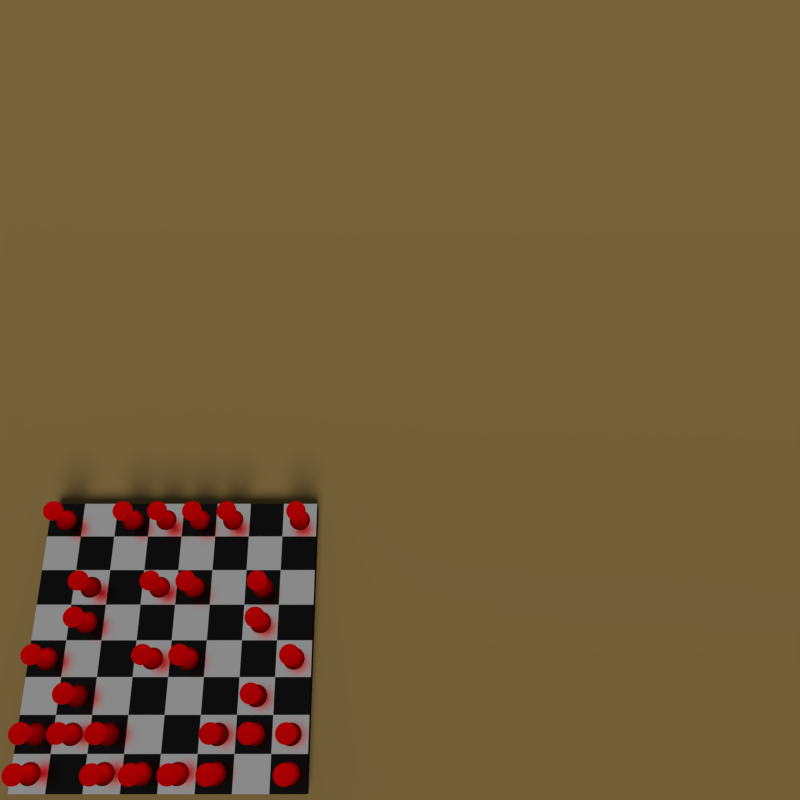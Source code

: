 # Source: chessboard_single.blend  (saved by Blender 2.78.0; exported with 4.5.12 LTS)
import bpy
from mathutils import Matrix  # noqa: F401  (used for matrix-valued properties, if any)

bpy.ops.wm.read_factory_settings(use_empty=True)
scene = bpy.context.scene
scene.name = 'Scene'

# ---- collections
col_collection_1 = bpy.data.collections.new('Collection 1'); scene.collection.children.link(col_collection_1)

# ---- materials (node trees are filled in below, after node groups)
mat_pawn = bpy.data.materials.new('pawn')
mat_pawn.alpha_threshold = 0.0
mat_pawn.diffuse_color = (0.2957, 0.0, 0.01831, 1.0)
mat_pawn.roughness = 0.5
mat_pawn.line_color = (0.0, 0.0, 0.0, 1.0)
mat_desk = bpy.data.materials.new('desk')
mat_desk.alpha_threshold = 0.0
mat_desk.diffuse_color = (0.196, 0.13, 0.03134, 1.0)
mat_desk.roughness = 0.5
mat_desk.line_color = (0.0, 0.0, 0.0, 1.0)
mat_black = bpy.data.materials.new('black')
mat_black.alpha_threshold = 0.0
mat_black.diffuse_color = (0.0, 0.0, 0.0, 1.0)
mat_black.roughness = 0.5
mat_black.line_color = (0.0, 0.0, 0.0, 1.0)
mat_white = bpy.data.materials.new('white')
mat_white.alpha_threshold = 0.0
mat_white.diffuse_color = (1.0, 1.0, 1.0, 1.0)
mat_white.roughness = 0.5
mat_white.line_color = (0.0, 0.0, 0.0, 1.0)

# ---- material node trees
mat_pawn.use_nodes = True; mat_pawn.node_tree.nodes.clear()
_N = mat_pawn.node_tree.nodes; _L = mat_pawn.node_tree.links
n0 = _N.new('ShaderNodeOutputMaterial'); n0.name = 'Material Output'; n0.location = (300, 300)
n1 = _N.new('ShaderNodeBsdfTranslucent'); n1.name = 'Translucent BSDF'; n1.location = (110, 300)
n1.inputs[0].default_value = (0.814, 0.0, 0.0422, 1.0)
_L.new(n1.outputs[0], n0.inputs[0])
n0.is_active_output = True
mat_desk.use_nodes = True; mat_desk.node_tree.nodes.clear()
_N = mat_desk.node_tree.nodes; _L = mat_desk.node_tree.links
n0 = _N.new('ShaderNodeOutputMaterial'); n0.name = 'Material Output'; n0.location = (300, 300)
n1 = _N.new('ShaderNodeMixShader'); n1.name = 'Mix Shader'; n1.location = (110, 300)
n2 = _N.new('ShaderNodeBsdfDiffuse'); n2.name = 'Diffuse BSDF'; n2.location = (-90, 300)
n2.inputs[0].default_value = (0.06681, 0.04045, 0.0202, 1.0)
n3 = _N.new('ShaderNodeBsdfDiffuse'); n3.name = 'Diffuse BSDF.001'; n3.location = (-90, 300)
n3.inputs[0].default_value = (0.1789, 0.1258, 0.03767, 1.0)
n3.inputs[1].default_value = 0.2
_L.new(n1.outputs[0], n0.inputs[0])
_L.new(n2.outputs[0], n1.inputs[1])
_L.new(n3.outputs[0], n1.inputs[2])
n0.is_active_output = True
mat_black.use_nodes = True; mat_black.node_tree.nodes.clear()
_N = mat_black.node_tree.nodes; _L = mat_black.node_tree.links
n0 = _N.new('ShaderNodeOutputMaterial'); n0.name = 'Material Output'; n0.location = (300, 300)
n1 = _N.new('ShaderNodeBsdfAnisotropic'); n1.name = 'Glossy BSDF'; n1.location = (100, 300)
n1.distribution = 'BECKMANN'
n1.inputs[0].default_value = (0.016, 0.016, 0.016, 1.0)
n1.inputs[1].default_value = 0.266
_L.new(n1.outputs[0], n0.inputs[0])
n0.is_active_output = True
mat_white.use_nodes = True; mat_white.node_tree.nodes.clear()
_N = mat_white.node_tree.nodes; _L = mat_white.node_tree.links
n0 = _N.new('ShaderNodeOutputMaterial'); n0.name = 'Material Output'; n0.location = (300, 300)
n1 = _N.new('ShaderNodeBsdfAnisotropic'); n1.name = 'Glossy BSDF'; n1.location = (100, 300)
n1.distribution = 'BECKMANN'
n1.inputs[0].default_value = (1.0, 1.0, 1.0, 1.0)
n1.inputs[1].default_value = 0.266
_L.new(n1.outputs[0], n0.inputs[0])
n0.is_active_output = True

# ---- world
world_world = bpy.data.worlds.new('World'); scene.world = world_world
world_world.color = (0.05088, 0.05088, 0.05088)
world_world.use_sun_shadow = False
world_world.sun_shadow_jitter_overblur = 0.0
world_world.cycles.sampling_method = 'NONE'
world_world.cycles.sample_map_resolution = 256

# ---- cameras
cam_camera = bpy.data.cameras.new('Camera')
cam_camera.clip_end = 100.0
cam_camera.lens = 35.0
cam_camera.sensor_width = 32.0
cam_camera.sensor_height = 18.0
cam_camera.ortho_scale = 7.314
cam_camera.dof.focus_distance = 0.0

# ---- lights
light_lamp = bpy.data.lights.new('Lamp', 'SUN')
light_lamp.transmission_factor = 0.0
light_lamp.cutoff_distance = 30.0
light_lamp.angle = 0.4956
light_lamp.energy = 1.0
light_lamp.shadow_buffer_clip_start = 1.001
light_lamp.shadow_soft_size = 0.253
light_lamp.shadow_cascade_max_distance = 1000.0
light_lamp.cycles.max_bounces = 977
light_lamp.cycles.use_multiple_importance_sampling = False

# ---- meshes
me_plane_011 = bpy.data.meshes.new('Plane.011')
me_plane_011.from_pydata([(-0.485, 2.21, 0.28), (-0.5419, 2.211, 0.1446), (-0.4582, 2.309, 0.2646), (-0.3962, 2.211, 0.397), (-0.4885, 2.119, 0.282), (-0.5463, 2.119, 0.1456), (-0.5106, 2.31, 0.1369), (-0.3739, 2.31, 0.3737), (-0.3992, 2.119, 0.4003), (2.062e-07, 2.21, 0.56), (-0.1457, 2.211, 0.5416), (1.378e-07, 2.309, 0.5291), (0.1457, 2.211, 0.5416), (2.757e-07, 2.119, 0.5641), (-0.1471, 2.119, 0.5459), (-0.1367, 2.31, 0.5106), (0.1367, 2.31, 0.5106), (0.1471, 2.119, 0.5459), (0.485, 2.21, 0.28), (0.3962, 2.211, 0.397), (0.4582, 2.309, 0.2646), (0.5419, 2.211, 0.1446), (0.4885, 2.119, 0.282), (0.3992, 2.119, 0.4003), (0.3739, 2.31, 0.3737), (0.5106, 2.31, 0.1369), (0.5463, 2.119, 0.1456), (0.485, 2.21, -0.28), (0.5419, 2.211, -0.1446), (0.4582, 2.309, -0.2646), (0.3962, 2.211, -0.397), (0.4885, 2.119, -0.282), (0.5463, 2.119, -0.1456), (0.5106, 2.31, -0.1369), (0.3739, 2.31, -0.3737), (0.3992, 2.119, -0.4003), (-2.056e-07, 2.21, -0.56), (0.1457, 2.211, -0.5416), (-1.267e-07, 2.309, -0.5291), (-0.1457, 2.211, -0.5416), (-2.757e-07, 2.119, -0.5641), (0.1471, 2.119, -0.5459), (0.1367, 2.31, -0.5106), (-0.1367, 2.31, -0.5106), (-0.1471, 2.119, -0.5459), (-0.485, 2.21, -0.28), (-0.5419, 2.211, -0.1446), (-0.4885, 2.119, -0.282), (-0.3962, 2.211, -0.397), (-0.4582, 2.309, -0.2646), (-0.5106, 2.31, -0.1369), (-0.5463, 2.119, -0.1456), (-0.3992, 2.119, -0.4003), (-0.3739, 2.31, -0.3737), (-0.2985, 2.567, 0.1724), (-0.2987, 2.596, 0.09903), (-0.2351, 2.596, 0.2092), (-0.3542, 2.505, 0.2045), (-0.3868, 2.511, 0.1074), (-0.1924, 2.656, 0.1111), (-0.2864, 2.511, 0.2813), (2.559e-08, 2.567, 0.3447), (-0.06359, 2.596, 0.3082), (0.06359, 2.596, 0.3082), (4.284e-08, 2.505, 0.409), (-0.1004, 2.511, 0.3887), (7.451e-09, 2.656, 0.2221), (0.1004, 2.511, 0.3887), (0.2985, 2.567, 0.1724), (0.2351, 2.596, 0.2092), (0.2987, 2.596, 0.09903), (0.3542, 2.505, 0.2045), (0.2864, 2.511, 0.2813), (0.1924, 2.656, 0.1111), (0.3868, 2.511, 0.1074), (0.2985, 2.567, -0.1724), (0.2987, 2.596, -0.09903), (0.2351, 2.596, -0.2092), (0.3542, 2.505, -0.2045), (0.3868, 2.511, -0.1074), (0.1924, 2.656, -0.1111), (0.2864, 2.511, -0.2813), (-1.076e-08, 2.567, -0.3447), (0.06359, 2.596, -0.3082), (-0.06359, 2.596, -0.3082), (-2.421e-08, 2.505, -0.409), (0.1004, 2.511, -0.3887), (0.0, 2.656, -0.2221), (-0.1004, 2.511, -0.3887), (-0.2985, 2.567, -0.1724), (-0.2351, 2.596, -0.2092), (-0.2987, 2.596, -0.09903), (-0.3542, 2.505, -0.2045), (-0.2864, 2.511, -0.2813), (-0.1924, 2.656, -0.1111), (-0.3868, 2.511, -0.1074), (-0.3354, 1.915, 0.1936), (-0.3751, 1.915, 0.09994), (-0.2673, 1.81, 0.1543), (-0.2741, 1.915, 0.2748), (-0.407, 1.982, 0.235), (-0.4552, 1.982, 0.1213), (-0.2989, 1.81, 0.07966), (-0.2185, 1.81, 0.2191), (-0.3326, 1.982, 0.3336), (3.226e-07, 1.915, 0.3873), (-0.101, 1.915, 0.3748), (2.85e-07, 1.81, 0.3087), (0.101, 1.915, 0.3748), (3.371e-07, 1.982, 0.47), (-0.1225, 1.982, 0.4548), (-0.08048, 1.81, 0.2987), (0.08048, 1.81, 0.2987), (0.1225, 1.982, 0.4548), (0.3354, 1.915, 0.1936), (0.2741, 1.915, 0.2748), (0.2673, 1.81, 0.1543), (0.3751, 1.915, 0.09994), (0.407, 1.982, 0.235), (0.3326, 1.982, 0.3336), (0.2185, 1.81, 0.2191), (0.2989, 1.81, 0.07966), (0.4552, 1.982, 0.1213), (0.3354, 1.915, -0.1936), (0.3751, 1.915, -0.09994), (0.2673, 1.81, -0.1543), (0.2741, 1.915, -0.2748), (0.407, 1.982, -0.235), (0.4552, 1.982, -0.1213), (0.2989, 1.81, -0.07966), (0.2185, 1.81, -0.2191), (0.3326, 1.982, -0.3336), (-3.211e-07, 1.915, -0.3873), (0.101, 1.915, -0.3748), (-2.831e-07, 1.81, -0.3087), (-0.101, 1.915, -0.3748), (-3.39e-07, 1.982, -0.47), (0.1225, 1.982, -0.4548), (0.08048, 1.81, -0.2987), (-0.08048, 1.81, -0.2987), (-0.1225, 1.982, -0.4548), (-0.3354, 1.915, -0.1936), (-0.3751, 1.915, -0.09994), (-0.407, 1.982, -0.235), (-0.2741, 1.915, -0.2748), (-0.2673, 1.81, -0.1543), (-0.2989, 1.81, -0.07966), (-0.4552, 1.982, -0.1213), (-0.3326, 1.982, -0.3336), (-0.2185, 1.81, -0.2191), (-0.2375, 1.057, 0.1371), (-0.2656, 1.057, 0.07077), (-0.2801, 0.7368, 0.1617), (-0.1941, 1.057, 0.1946), (-0.2144, 1.372, 0.1238), (-0.2397, 1.372, 0.06389), (-0.3132, 0.7368, 0.08347), (-0.2289, 0.7368, 0.2295), (-0.1752, 1.372, 0.1757), (1.188e-07, 1.057, 0.2742), (-0.07151, 1.057, 0.2654), (6.519e-08, 0.7368, 0.3234), (0.07151, 1.057, 0.2654), (1.751e-07, 1.372, 0.2476), (-0.06455, 1.372, 0.2396), (-0.08433, 0.7368, 0.313), (0.08433, 0.7368, 0.313), (0.06455, 1.372, 0.2396), (0.2375, 1.057, 0.1371), (0.1941, 1.057, 0.1946), (0.2801, 0.7368, 0.1617), (0.2656, 1.057, 0.07077), (0.2144, 1.372, 0.1238), (0.1752, 1.372, 0.1757), (0.2289, 0.7368, 0.2295), (0.3132, 0.7368, 0.08347), (0.2397, 1.372, 0.06389), (0.2375, 1.057, -0.1371), (0.2656, 1.057, -0.07077), (0.2801, 0.7368, -0.1617), (0.1941, 1.057, -0.1946), (0.2144, 1.372, -0.1238), (0.2397, 1.372, -0.06389), (0.3132, 0.7368, -0.08347), (0.2289, 0.7368, -0.2295), (0.1752, 1.372, -0.1757), (-1.043e-07, 1.057, -0.2742), (0.07151, 1.057, -0.2654), (-4.47e-08, 0.7368, -0.3234), (-0.07151, 1.057, -0.2654), (-1.676e-07, 1.372, -0.2476), (0.06455, 1.372, -0.2396), (0.08433, 0.7368, -0.313), (-0.08433, 0.7368, -0.313), (-0.06455, 1.372, -0.2396), (-0.2375, 1.057, -0.1371), (-0.1941, 1.057, -0.1946), (-0.2801, 0.7368, -0.1617), (-0.2656, 1.057, -0.07077), (-0.2144, 1.372, -0.1238), (-0.1752, 1.372, -0.1757), (-0.2289, 0.7368, -0.2295), (-0.3132, 0.7368, -0.08347), (-0.2397, 1.372, -0.06388), (-0.4335, 0.1408, 0.2503), (-0.4848, 0.1408, 0.1292), (-0.4835, 0.05782, 0.2792), (-0.3543, 0.1408, 0.3552), (-0.3831, 0.2671, 0.2212), (-0.4284, 0.2671, 0.1142), (-0.5407, 0.05782, 0.1441), (-0.3951, 0.05782, 0.3962), (-0.3131, 0.2671, 0.3139), (-3.006e-08, 0.1408, 0.5006), (-0.1305, 0.1408, 0.4844), (-4.47e-08, 0.05782, 0.5583), (0.1305, 0.1408, 0.4844), (-1.118e-08, 0.2671, 0.4423), (-0.1153, 0.2671, 0.4281), (-0.1456, 0.05782, 0.5403), (0.1456, 0.05782, 0.5403), (0.1153, 0.2671, 0.4281), (0.4335, 0.1408, 0.2503), (0.3543, 0.1408, 0.3552), (0.4835, 0.05782, 0.2792), (0.4848, 0.1408, 0.1292), (0.3831, 0.2671, 0.2212), (0.3131, 0.2671, 0.3139), (0.3951, 0.05782, 0.3962), (0.5407, 0.05782, 0.1441), (0.4284, 0.2671, 0.1142), (0.4335, 0.1408, -0.2503), (0.4848, 0.1408, -0.1292), (0.4835, 0.05782, -0.2792), (0.3543, 0.1408, -0.3552), (0.3831, 0.2671, -0.2212), (0.4284, 0.2671, -0.1142), (0.5407, 0.05782, -0.1441), (0.3951, 0.05782, -0.3962), (0.3131, 0.2671, -0.3139), (6.706e-08, 0.1408, -0.5006), (0.1305, 0.1408, -0.4844), (7.823e-08, 0.05782, -0.5583), (-0.1305, 0.1408, -0.4844), (4.47e-08, 0.2671, -0.4423), (0.1153, 0.2671, -0.4281), (0.1456, 0.05782, -0.5403), (-0.1456, 0.05782, -0.5403), (-0.1153, 0.2671, -0.4281), (-0.4335, 0.1408, -0.2503), (-0.3543, 0.1408, -0.3552), (-0.4835, 0.05782, -0.2792), (-0.4848, 0.1408, -0.1292), (-0.3831, 0.2671, -0.2212), (-0.3131, 0.2671, -0.3139), (-0.3951, 0.05782, -0.3962), (-0.5407, 0.05782, -0.1441), (-0.4284, 0.2671, -0.1142), (-0.5673, 2.119, 3.912e-07), (-0.5623, 2.211, 3.129e-07), (-0.5287, 2.312, 2.347e-07), (-0.3943, 2.518, 1.378e-07), (-0.2958, 2.608, 1.197e-07), (-0.1731, 2.68, 1.136e-07), (-0.4727, 1.982, 4.545e-07), (-0.3895, 1.915, 4.363e-07), (-0.3104, 1.81, 3.949e-07), (-0.249, 1.372, 2.831e-07), (-0.2758, 1.057, 2.193e-07), (-0.3253, 0.7368, 1.583e-07), (-0.4449, 0.2671, 7.451e-08), (-0.5034, 0.1408, 5.122e-08), (-0.5615, 0.05782, 3.353e-08), (-0.519, 2.041, 0.1383), (-0.4641, 2.041, 0.268), (-0.3793, 2.041, 0.3803), (-0.4573, 2.413, 0.124), (-0.4131, 2.409, 0.2385), (-0.336, 2.413, 0.334), (-0.2471, 1.638, 0.06584), (-0.2209, 1.638, 0.1276), (-0.1806, 1.638, 0.1811), (-0.3713, 0.4586, 0.09894), (-0.332, 0.4586, 0.1917), (-0.2713, 0.4586, 0.2721), (-0.5964, -0.00341, 0.1589), (-0.5333, -0.00341, 0.3079), (-0.4358, -0.00341, 0.437), (-0.1397, 2.041, 0.5186), (3.227e-07, 2.041, 0.5359), (0.1397, 2.041, 0.5186), (-0.1213, 2.413, 0.458), (8.149e-08, 2.409, 0.477), (0.1213, 2.413, 0.458), (-0.06652, 1.638, 0.2469), (2.346e-07, 1.638, 0.2551), (0.06652, 1.638, 0.2469), (-0.09996, 0.4586, 0.371), (1.921e-08, 0.4586, 0.3834), (0.09996, 0.4586, 0.371), (-0.1606, -0.00341, 0.5959), (-5.588e-08, -0.00341, 0.6158), (0.1606, -0.00341, 0.5959), (0.3793, 2.041, 0.3803), (0.4641, 2.041, 0.268), (0.519, 2.041, 0.1383), (0.336, 2.413, 0.334), (0.4131, 2.409, 0.2385), (0.4573, 2.413, 0.124), (0.1806, 1.638, 0.1811), (0.2209, 1.638, 0.1276), (0.2471, 1.638, 0.06584), (0.2713, 0.4586, 0.2721), (0.332, 0.4586, 0.1917), (0.3713, 0.4586, 0.09894), (0.4358, -0.00341, 0.437), (0.5333, -0.00341, 0.3079), (0.5964, -0.00341, 0.1589), (0.519, 2.041, -0.1383), (0.4641, 2.041, -0.268), (0.3793, 2.041, -0.3803), (0.4573, 2.413, -0.124), (0.4131, 2.409, -0.2385), (0.336, 2.413, -0.334), (0.2471, 1.638, -0.06584), (0.2209, 1.638, -0.1276), (0.1806, 1.638, -0.1811), (0.3713, 0.4586, -0.09894), (0.332, 0.4586, -0.1917), (0.2713, 0.4586, -0.2721), (0.5964, -0.00341, -0.1589), (0.5333, -0.00341, -0.3079), (0.4358, -0.00341, -0.437), (0.1397, 2.041, -0.5186), (-3.25e-07, 2.041, -0.5359), (-0.1397, 2.041, -0.5186), (0.1213, 2.413, -0.458), (-6.333e-08, 2.409, -0.477), (-0.1213, 2.413, -0.458), (0.06652, 1.638, -0.2469), (-2.286e-07, 1.638, -0.2551), (-0.06652, 1.638, -0.2469), (0.09996, 0.4586, -0.371), (6.519e-09, 0.4586, -0.3834), (-0.09996, 0.4586, -0.371), (0.1606, -0.00341, -0.5959), (8.196e-08, -0.00341, -0.6158), (-0.1606, -0.00341, -0.5959), (-0.519, 2.041, -0.1383), (-0.4641, 2.041, -0.268), (-0.3793, 2.041, -0.3803), (-0.4573, 2.413, -0.124), (-0.4131, 2.409, -0.2385), (-0.336, 2.413, -0.334), (-0.2471, 1.638, -0.06584), (-0.2209, 1.638, -0.1276), (-0.1806, 1.638, -0.181), (-0.3713, 0.4586, -0.09894), (-0.332, 0.4586, -0.1917), (-0.2713, 0.4586, -0.2721), (-0.5964, -0.00341, -0.1589), (-0.5333, -0.00341, -0.3079), (-0.4358, -0.00341, -0.437), (-0.2837, 2.119, 0.4913), (-0.2812, 2.211, 0.487), (-0.2644, 2.312, 0.4579), (0.2837, 2.119, 0.4913), (0.2812, 2.211, 0.487), (0.2644, 2.312, 0.4579), (0.5673, 2.119, -1.937e-07), (0.5623, 2.211, -1.276e-07), (0.5287, 2.312, -5.588e-08), (0.2837, 2.119, -0.4913), (0.2812, 2.211, -0.487), (0.2644, 2.312, -0.4579), (-0.2837, 2.119, -0.4913), (-0.2812, 2.211, -0.487), (-0.2644, 2.312, -0.4579), (-0.2363, 1.982, 0.4094), (-0.1947, 1.915, 0.3373), (-0.1552, 1.81, 0.2688), (0.2363, 1.982, 0.4094), (0.1947, 1.915, 0.3373), (0.1552, 1.81, 0.2688), (0.4727, 1.982, -2.44e-07), (0.3895, 1.915, -2.244e-07), (0.3104, 1.81, -1.844e-07), (0.2363, 1.982, -0.4094), (0.1947, 1.915, -0.3373), (0.1552, 1.81, -0.2688), (-0.2363, 1.982, -0.4094), (-0.1947, 1.915, -0.3373), (-0.1552, 1.81, -0.2688), (-0.1245, 1.372, 0.2156), (-0.1379, 1.057, 0.2389), (-0.1626, 0.7368, 0.2817), (0.1245, 1.372, 0.2156), (0.1379, 1.057, 0.2389), (0.1626, 0.7368, 0.2817), (0.249, 1.372, -7.264e-08), (0.2758, 1.057, -1.397e-08), (0.3253, 0.7368, 3.912e-08), (0.1245, 1.372, -0.2156), (0.1379, 1.057, -0.2389), (0.1626, 0.7368, -0.2817), (-0.1245, 1.372, -0.2156), (-0.1379, 1.057, -0.2389), (-0.1626, 0.7368, -0.2817), (-0.2224, 0.2671, 0.3853), (-0.2517, 0.1408, 0.436), (-0.2807, 0.05782, 0.4863), (0.2224, 0.2671, 0.3853), (0.2517, 0.1408, 0.436), (0.2807, 0.05782, 0.4863), (0.4449, 0.2671, 1.136e-07), (0.5034, 0.1408, 1.295e-07), (0.5615, 0.05782, 1.416e-07), (0.2224, 0.2671, -0.3853), (0.2517, 0.1408, -0.436), (0.2807, 0.05782, -0.4863), (-0.2224, 0.2671, -0.3853), (-0.2517, 0.1408, -0.436), (-0.2807, 0.05782, -0.4863), (-0.08657, 2.68, -0.1499), (-0.1479, 2.608, -0.2561), (-0.1972, 2.518, -0.3415), (0.08657, 2.68, -0.1499), (0.1479, 2.608, -0.2561), (0.1972, 2.518, -0.3415), (0.1731, 2.68, 9.127e-08), (0.2958, 2.608, 7.87e-08), (0.3943, 2.518, 5.402e-08), (0.08657, 2.68, 0.1499), (0.1479, 2.608, 0.2561), (0.1972, 2.518, 0.3415), (-0.08657, 2.68, 0.1499), (-0.1479, 2.608, 0.2561), (-0.1972, 2.518, 0.3415), (-0.539, 2.041, 4.433e-07), (-0.4712, 2.416, 1.731e-07), (2.001e-09, 2.734, 1.039e-07), (-0.2566, 1.638, 3.425e-07), (-0.3856, 0.4586, 1.091e-07), (-0.6193, -0.00341, 2.361e-08), (-0.2695, 2.041, 0.4668), (-0.2356, 2.416, 0.4081), (-0.1283, 1.638, 0.2222), (-0.1928, 0.4586, 0.3339), (-0.3097, -0.00341, 0.5363), (0.2695, 2.041, 0.4668), (0.2356, 2.416, 0.4081), (0.1283, 1.638, 0.2222), (0.1928, 0.4586, 0.3339), (0.3097, -0.00341, 0.5363), (0.539, 2.041, -2.368e-07), (0.4712, 2.416, 1.163e-08), (0.2566, 1.638, -1.313e-07), (0.3856, 0.4586, 8.39e-08), (0.6193, -0.00341, 1.544e-07), (0.2695, 2.041, -0.4668), (0.2356, 2.416, -0.4081), (0.1283, 1.638, -0.2222), (0.1928, 0.4586, -0.3339), (0.3097, -0.00341, -0.5363), (-0.2695, 2.041, -0.4668), (-0.2356, 2.416, -0.4081), (-0.1283, 1.638, -0.2222), (-0.1928, 0.4586, -0.3339), (-0.3097, -0.00341, -0.5363)], [], [(0, 4, 5, 1), (1, 5, 258, 259), (4, 274, 273, 5), (5, 273, 438, 258), (0, 1, 6, 2), (2, 6, 276, 277), (1, 259, 260, 6), (6, 260, 439, 276), (0, 2, 7, 3), (3, 7, 365, 364), (2, 277, 278, 7), (7, 278, 445, 365), (0, 3, 8, 4), (4, 8, 275, 274), (3, 364, 363, 8), (8, 363, 444, 275), (9, 13, 14, 10), (10, 14, 363, 364), (13, 289, 288, 14), (14, 288, 444, 363), (9, 10, 15, 11), (11, 15, 291, 292), (10, 364, 365, 15), (15, 365, 445, 291), (9, 11, 16, 12), (12, 16, 368, 367), (11, 292, 293, 16), (16, 293, 450, 368), (9, 12, 17, 13), (13, 17, 290, 289), (12, 367, 366, 17), (17, 366, 449, 290), (18, 22, 23, 19), (19, 23, 366, 367), (22, 304, 303, 23), (23, 303, 449, 366), (18, 19, 24, 20), (20, 24, 306, 307), (19, 367, 368, 24), (24, 368, 450, 306), (18, 20, 25, 21), (21, 25, 371, 370), (20, 307, 308, 25), (25, 308, 455, 371), (18, 21, 26, 22), (22, 26, 305, 304), (21, 370, 369, 26), (26, 369, 454, 305), (27, 31, 32, 28), (28, 32, 369, 370), (31, 319, 318, 32), (32, 318, 454, 369), (27, 28, 33, 29), (29, 33, 321, 322), (28, 370, 371, 33), (33, 371, 455, 321), (27, 29, 34, 30), (30, 34, 374, 373), (29, 322, 323, 34), (34, 323, 460, 374), (27, 30, 35, 31), (31, 35, 320, 319), (30, 373, 372, 35), (35, 372, 459, 320), (36, 40, 41, 37), (37, 41, 372, 373), (40, 334, 333, 41), (41, 333, 459, 372), (36, 37, 42, 38), (38, 42, 336, 337), (37, 373, 374, 42), (42, 374, 460, 336), (36, 38, 43, 39), (39, 43, 377, 376), (38, 337, 338, 43), (43, 338, 465, 377), (36, 39, 44, 40), (40, 44, 335, 334), (39, 376, 375, 44), (44, 375, 464, 335), (45, 49, 50, 46), (46, 50, 260, 259), (49, 352, 351, 50), (50, 351, 439, 260), (45, 46, 51, 47), (47, 51, 348, 349), (46, 259, 258, 51), (51, 258, 438, 348), (45, 47, 52, 48), (48, 52, 375, 376), (47, 349, 350, 52), (52, 350, 464, 375), (45, 48, 53, 49), (49, 53, 353, 352), (48, 376, 377, 53), (53, 377, 465, 353), (54, 57, 58, 55), (55, 58, 261, 262), (57, 277, 276, 58), (58, 276, 439, 261), (54, 55, 59, 56), (56, 59, 435, 436), (55, 262, 263, 59), (59, 263, 440, 435), (54, 56, 60, 57), (57, 60, 278, 277), (56, 436, 437, 60), (60, 437, 445, 278), (61, 64, 65, 62), (62, 65, 437, 436), (64, 292, 291, 65), (65, 291, 445, 437), (61, 62, 66, 63), (63, 66, 432, 433), (62, 436, 435, 66), (66, 435, 440, 432), (61, 63, 67, 64), (64, 67, 293, 292), (63, 433, 434, 67), (67, 434, 450, 293), (68, 71, 72, 69), (69, 72, 434, 433), (71, 307, 306, 72), (72, 306, 450, 434), (68, 69, 73, 70), (70, 73, 429, 430), (69, 433, 432, 73), (73, 432, 440, 429), (68, 70, 74, 71), (71, 74, 308, 307), (70, 430, 431, 74), (74, 431, 455, 308), (75, 78, 79, 76), (76, 79, 431, 430), (78, 322, 321, 79), (79, 321, 455, 431), (75, 76, 80, 77), (77, 80, 426, 427), (76, 430, 429, 80), (80, 429, 440, 426), (75, 77, 81, 78), (78, 81, 323, 322), (77, 427, 428, 81), (81, 428, 460, 323), (82, 85, 86, 83), (83, 86, 428, 427), (85, 337, 336, 86), (86, 336, 460, 428), (82, 83, 87, 84), (84, 87, 423, 424), (83, 427, 426, 87), (87, 426, 440, 423), (82, 84, 88, 85), (85, 88, 338, 337), (84, 424, 425, 88), (88, 425, 465, 338), (89, 92, 93, 90), (90, 93, 425, 424), (92, 352, 353, 93), (93, 353, 465, 425), (89, 90, 94, 91), (91, 94, 263, 262), (90, 424, 423, 94), (94, 423, 440, 263), (89, 91, 95, 92), (92, 95, 351, 352), (91, 262, 261, 95), (95, 261, 439, 351), (96, 100, 101, 97), (97, 101, 264, 265), (100, 274, 273, 101), (101, 273, 438, 264), (96, 97, 102, 98), (98, 102, 279, 280), (97, 265, 266, 102), (102, 266, 441, 279), (96, 98, 103, 99), (99, 103, 380, 379), (98, 280, 281, 103), (103, 281, 446, 380), (96, 99, 104, 100), (100, 104, 275, 274), (99, 379, 378, 104), (104, 378, 444, 275), (105, 109, 110, 106), (106, 110, 378, 379), (109, 289, 288, 110), (110, 288, 444, 378), (105, 106, 111, 107), (107, 111, 294, 295), (106, 379, 380, 111), (111, 380, 446, 294), (105, 107, 112, 108), (108, 112, 383, 382), (107, 295, 296, 112), (112, 296, 451, 383), (105, 108, 113, 109), (109, 113, 290, 289), (108, 382, 381, 113), (113, 381, 449, 290), (114, 118, 119, 115), (115, 119, 381, 382), (118, 304, 303, 119), (119, 303, 449, 381), (114, 115, 120, 116), (116, 120, 309, 310), (115, 382, 383, 120), (120, 383, 451, 309), (114, 116, 121, 117), (117, 121, 386, 385), (116, 310, 311, 121), (121, 311, 456, 386), (114, 117, 122, 118), (118, 122, 305, 304), (117, 385, 384, 122), (122, 384, 454, 305), (123, 127, 128, 124), (124, 128, 384, 385), (127, 319, 318, 128), (128, 318, 454, 384), (123, 124, 129, 125), (125, 129, 324, 325), (124, 385, 386, 129), (129, 386, 456, 324), (123, 125, 130, 126), (126, 130, 389, 388), (125, 325, 326, 130), (130, 326, 461, 389), (123, 126, 131, 127), (127, 131, 320, 319), (126, 388, 387, 131), (131, 387, 459, 320), (132, 136, 137, 133), (133, 137, 387, 388), (136, 334, 333, 137), (137, 333, 459, 387), (132, 133, 138, 134), (134, 138, 339, 340), (133, 388, 389, 138), (138, 389, 461, 339), (132, 134, 139, 135), (135, 139, 392, 391), (134, 340, 341, 139), (139, 341, 466, 392), (132, 135, 140, 136), (136, 140, 335, 334), (135, 391, 390, 140), (140, 390, 464, 335), (141, 145, 146, 142), (142, 146, 266, 265), (145, 355, 354, 146), (146, 354, 441, 266), (141, 142, 147, 143), (143, 147, 348, 349), (142, 265, 264, 147), (147, 264, 438, 348), (141, 143, 148, 144), (144, 148, 390, 391), (143, 349, 350, 148), (148, 350, 464, 390), (141, 144, 149, 145), (145, 149, 356, 355), (144, 391, 392, 149), (149, 392, 466, 356), (150, 154, 155, 151), (151, 155, 267, 268), (154, 280, 279, 155), (155, 279, 441, 267), (150, 151, 156, 152), (152, 156, 282, 283), (151, 268, 269, 156), (156, 269, 442, 282), (150, 152, 157, 153), (153, 157, 395, 394), (152, 283, 284, 157), (157, 284, 447, 395), (150, 153, 158, 154), (154, 158, 281, 280), (153, 394, 393, 158), (158, 393, 446, 281), (159, 163, 164, 160), (160, 164, 393, 394), (163, 295, 294, 164), (164, 294, 446, 393), (159, 160, 165, 161), (161, 165, 297, 298), (160, 394, 395, 165), (165, 395, 447, 297), (159, 161, 166, 162), (162, 166, 398, 397), (161, 298, 299, 166), (166, 299, 452, 398), (159, 162, 167, 163), (163, 167, 296, 295), (162, 397, 396, 167), (167, 396, 451, 296), (168, 172, 173, 169), (169, 173, 396, 397), (172, 310, 309, 173), (173, 309, 451, 396), (168, 169, 174, 170), (170, 174, 312, 313), (169, 397, 398, 174), (174, 398, 452, 312), (168, 170, 175, 171), (171, 175, 401, 400), (170, 313, 314, 175), (175, 314, 457, 401), (168, 171, 176, 172), (172, 176, 311, 310), (171, 400, 399, 176), (176, 399, 456, 311), (177, 181, 182, 178), (178, 182, 399, 400), (181, 325, 324, 182), (182, 324, 456, 399), (177, 178, 183, 179), (179, 183, 327, 328), (178, 400, 401, 183), (183, 401, 457, 327), (177, 179, 184, 180), (180, 184, 404, 403), (179, 328, 329, 184), (184, 329, 462, 404), (177, 180, 185, 181), (181, 185, 326, 325), (180, 403, 402, 185), (185, 402, 461, 326), (186, 190, 191, 187), (187, 191, 402, 403), (190, 340, 339, 191), (191, 339, 461, 402), (186, 187, 192, 188), (188, 192, 342, 343), (187, 403, 404, 192), (192, 404, 462, 342), (186, 188, 193, 189), (189, 193, 407, 406), (188, 343, 344, 193), (193, 344, 467, 407), (186, 189, 194, 190), (190, 194, 341, 340), (189, 406, 405, 194), (194, 405, 466, 341), (195, 199, 200, 196), (196, 200, 405, 406), (199, 355, 356, 200), (200, 356, 466, 405), (195, 196, 201, 197), (197, 201, 359, 358), (196, 406, 407, 201), (201, 407, 467, 359), (195, 197, 202, 198), (198, 202, 269, 268), (197, 358, 357, 202), (202, 357, 442, 269), (195, 198, 203, 199), (199, 203, 354, 355), (198, 268, 267, 203), (203, 267, 441, 354), (204, 208, 209, 205), (205, 209, 270, 271), (208, 283, 282, 209), (209, 282, 442, 270), (204, 205, 210, 206), (206, 210, 285, 286), (205, 271, 272, 210), (210, 272, 443, 285), (204, 206, 211, 207), (207, 211, 410, 409), (206, 286, 287, 211), (211, 287, 448, 410), (204, 207, 212, 208), (208, 212, 284, 283), (207, 409, 408, 212), (212, 408, 447, 284), (213, 217, 218, 214), (214, 218, 408, 409), (217, 298, 297, 218), (218, 297, 447, 408), (213, 214, 219, 215), (215, 219, 300, 301), (214, 409, 410, 219), (219, 410, 448, 300), (213, 215, 220, 216), (216, 220, 413, 412), (215, 301, 302, 220), (220, 302, 453, 413), (213, 216, 221, 217), (217, 221, 299, 298), (216, 412, 411, 221), (221, 411, 452, 299), (222, 226, 227, 223), (223, 227, 411, 412), (226, 313, 312, 227), (227, 312, 452, 411), (222, 223, 228, 224), (224, 228, 315, 316), (223, 412, 413, 228), (228, 413, 453, 315), (222, 224, 229, 225), (225, 229, 416, 415), (224, 316, 317, 229), (229, 317, 458, 416), (222, 225, 230, 226), (226, 230, 314, 313), (225, 415, 414, 230), (230, 414, 457, 314), (231, 235, 236, 232), (232, 236, 414, 415), (235, 328, 327, 236), (236, 327, 457, 414), (231, 232, 237, 233), (233, 237, 330, 331), (232, 415, 416, 237), (237, 416, 458, 330), (231, 233, 238, 234), (234, 238, 419, 418), (233, 331, 332, 238), (238, 332, 463, 419), (231, 234, 239, 235), (235, 239, 329, 328), (234, 418, 417, 239), (239, 417, 462, 329), (240, 244, 245, 241), (241, 245, 417, 418), (244, 343, 342, 245), (245, 342, 462, 417), (240, 241, 246, 242), (242, 246, 345, 346), (241, 418, 419, 246), (246, 419, 463, 345), (240, 242, 247, 243), (243, 247, 422, 421), (242, 346, 347, 247), (247, 347, 468, 422), (240, 243, 248, 244), (244, 248, 344, 343), (243, 421, 420, 248), (248, 420, 467, 344), (249, 253, 254, 250), (250, 254, 420, 421), (253, 358, 359, 254), (254, 359, 467, 420), (249, 250, 255, 251), (251, 255, 362, 361), (250, 421, 422, 255), (255, 422, 468, 362), (249, 251, 256, 252), (252, 256, 272, 271), (251, 361, 360, 256), (256, 360, 443, 272), (249, 252, 257, 253), (253, 257, 357, 358), (252, 271, 270, 257), (257, 270, 442, 357)])
me_plane_011.polygons.foreach_set('use_smooth', [True] * 456)
me_plane_011.materials.append(mat_pawn)
me_plane_011.use_remesh_preserve_volume = False
me_plane_011.use_remesh_preserve_attributes = False
me_plane_011.use_mirror_vertex_groups = False
me_plane_011.update()
me_plane_611 = bpy.data.meshes.new('Plane.611')
me_plane_611.from_pydata([(1.0, 1.0, 0.0), (1.0, -1.0, 0.0), (-1.0, -1.0, 0.0), (-1.0, 1.0, 0.0)], [], [(0, 3, 2, 1)])
me_plane_611.materials.append(mat_desk)
me_plane_611.use_remesh_preserve_volume = False
me_plane_611.use_remesh_preserve_attributes = False
me_plane_611.use_mirror_vertex_groups = False
me_plane_611.update()
me_cube_001 = bpy.data.meshes.new('Cube.001')
me_cube_001.from_pydata([(-6.0, -6.0, -1.0), (-6.0, -4.0, -1.0), (-6.0, -2.0, -1.0), (-6.0, 1.907e-06, -1.0), (-6.0, 2.0, -1.0), (-6.0, 4.0, -1.0), (-6.0, 6.0, -1.0), (-6.0, 8.0, -1.0), (-2.0, -6.0, -1.0), (-2.0, -4.0, -1.0), (-2.0, -2.0, -1.0), (-2.0, 1.907e-06, -1.0), (-2.0, 2.0, -1.0), (-2.0, 4.0, -1.0), (-2.0, 6.0, -1.0), (-2.0, 8.0, -1.0), (1.907e-06, -6.0, -1.0), (1.907e-06, -4.0, -1.0), (1.907e-06, -2.0, -1.0), (1.907e-06, 1.907e-06, -1.0), (1.907e-06, 2.0, -1.0), (1.907e-06, 4.0, -1.0), (1.907e-06, 6.0, -1.0), (1.907e-06, 8.0, -1.0), (2.0, -6.0, -1.0), (2.0, -4.0, -1.0), (2.0, -2.0, -1.0), (2.0, 1.907e-06, -1.0), (2.0, 2.0, -1.0), (2.0, 4.0, -1.0), (2.0, 6.0, -1.0), (2.0, 8.0, -1.0), (4.0, -6.0, -1.0), (4.0, -4.0, -1.0), (4.0, -2.0, -1.0), (4.0, 1.907e-06, -1.0), (4.0, 2.0, -1.0), (4.0, 4.0, -1.0), (4.0, 6.0, -1.0), (4.0, 8.0, -1.0), (6.0, -6.0, -1.0), (6.0, -4.0, -1.0), (6.0, -2.0, -1.0), (6.0, 1.907e-06, -1.0), (6.0, 2.0, -1.0), (6.0, 4.0, -1.0), (6.0, 6.0, -1.0), (6.0, 8.0, -1.0), (8.0, -6.0, -1.0), (8.0, -4.0, -1.0), (8.0, -2.0, -1.0), (8.0, 1.907e-06, -1.0), (8.0, 2.0, -1.0), (8.0, 4.0, -1.0), (8.0, 6.0, -1.0), (8.0, 8.0, -1.0), (-6.0, -8.0, -1.0), (-2.0, -8.0, -1.0), (1.907e-06, -8.0, -1.0), (2.0, -8.0, -1.0), (4.0, -8.0, -1.0), (6.0, -8.0, -1.0), (8.0, -8.0, -1.0), (-8.0, -8.0, -1.0), (-8.0, -4.0, -1.0), (-8.0, -2.0, -1.0), (-8.0, 2.861e-06, -1.0), (-4.0, 6.0, -1.0), (-8.0, -6.0, -1.0), (-8.0, 2.0, -1.0), (-8.0, 4.0, -1.0), (-8.0, 6.0, -1.0), (-8.0, 8.0, -1.0), (-6.0, -4.0, 1.0), (-6.0, -2.0, 1.0), (-6.0, 1.431e-06, 1.0), (-6.0, 8.0, 1.0), (-2.0, -2.0, 1.0), (-2.0, 6.0, 1.0), (-2.0, 8.0, 1.0), (2.384e-06, -4.0, 1.0), (2.384e-06, 1.431e-06, 1.0), (2.384e-06, 4.0, 1.0), (2.384e-06, 8.0, 1.0), (2.0, -6.0, 1.0), (2.0, -4.0, 1.0), (2.0, -2.0, 1.0), (2.0, 1.431e-06, 1.0), (2.0, 2.0, 1.0), (2.0, 4.0, 1.0), (2.0, 8.0, 1.0), (4.0, -6.0, 1.0), (4.0, -4.0, 1.0), (4.0, -2.0, 1.0), (4.0, 1.431e-06, 1.0), (4.0, 2.0, 1.0), (4.0, 8.0, 1.0), (6.0, -6.0, 1.0), (6.0, -4.0, 1.0), (6.0, -2.0, 1.0), (6.0, 1.431e-06, 1.0), (6.0, 6.0, 1.0), (6.0, 8.0, 1.0), (8.0, -6.0, 1.0), (8.0, -4.0, 1.0), (8.0, -2.0, 1.0), (8.0, 1.431e-06, 1.0), (8.0, 4.0, 1.0), (8.0, 6.0, 1.0), (8.0, 8.0, 1.0), (-6.0, -8.0, 1.0), (-6.0, -6.0, 1.0), (-6.0, 2.0, 1.0), (-6.0, 4.0, 1.0), (-6.0, 6.0, 1.0), (-2.0, -8.0, 1.0), (-2.0, -6.0, 1.0), (-2.0, -4.0, 1.0), (-2.0, 2.384e-06, 1.0), (-2.0, 2.0, 1.0), (-2.0, 4.0, 1.0), (9.537e-07, -8.0, 1.0), (9.537e-07, -6.0, 1.0), (9.537e-07, -2.0, 1.0), (9.537e-07, 2.0, 1.0), (9.537e-07, 6.0, 1.0), (2.0, -8.0, 1.0), (2.0, 6.0, 1.0), (4.0, -8.0, 1.0), (4.0, 4.0, 1.0), (4.0, 6.0, 1.0), (6.0, -8.0, 1.0), (6.0, 2.0, 1.0), (6.0, 4.0, 1.0), (8.0, -8.0, 1.0), (8.0, 2.0, 1.0), (-8.0, -8.0, 1.0), (-8.0, -6.0, 1.0), (-8.0, -4.0, 1.0), (-8.0, -2.0, 1.0), (-8.0, 1.907e-06, 1.0), (-8.0, 2.0, 1.0), (-8.0, 4.0, 1.0), (-8.0, 6.0, 1.0), (-8.0, 8.0, 1.0), (-4.0, 8.0, 1.0), (-4.0, -8.0, 1.0), (-4.0, -6.0, 1.0), (-4.0, -4.0, 1.0), (-4.0, -2.0, 1.0), (-4.0, 2.384e-06, 1.0), (-4.0, 2.0, 1.0), (-4.0, 4.0, 1.0), (-4.0, 6.0, 1.0), (-4.0, -8.0, -1.0), (-4.0, -6.0, -1.0), (-4.0, -4.0, -1.0), (-4.0, -2.0, -1.0), (-4.0, 1.907e-06, -1.0), (-4.0, 2.0, -1.0), (-4.0, 4.0, -1.0), (-4.0, 8.0, -1.0)], [], [(0, 56, 63, 68), (1, 0, 68, 64), (2, 1, 64, 65), (3, 2, 65, 66), (4, 3, 66, 69), (5, 4, 69, 70), (6, 5, 70, 71), (7, 6, 71, 72), (8, 57, 154, 155), (9, 8, 155, 156), (10, 9, 156, 157), (11, 10, 157, 158), (12, 11, 158, 159), (13, 12, 159, 160), (14, 13, 160, 67), (15, 14, 67, 161), (16, 58, 57, 8), (17, 16, 8, 9), (18, 17, 9, 10), (19, 18, 10, 11), (20, 19, 11, 12), (21, 20, 12, 13), (22, 21, 13, 14), (23, 22, 14, 15), (24, 59, 58, 16), (25, 24, 16, 17), (26, 25, 17, 18), (27, 26, 18, 19), (28, 27, 19, 20), (29, 28, 20, 21), (30, 29, 21, 22), (31, 30, 22, 23), (32, 60, 59, 24), (33, 32, 24, 25), (34, 33, 25, 26), (35, 34, 26, 27), (36, 35, 27, 28), (37, 36, 28, 29), (38, 37, 29, 30), (39, 38, 30, 31), (40, 61, 60, 32), (41, 40, 32, 33), (42, 41, 33, 34), (43, 42, 34, 35), (44, 43, 35, 36), (45, 44, 36, 37), (46, 45, 37, 38), (47, 46, 38, 39), (48, 62, 61, 40), (49, 48, 40, 41), (50, 49, 41, 42), (51, 50, 42, 43), (52, 51, 43, 44), (53, 52, 44, 45), (54, 53, 45, 46), (55, 54, 46, 47), (111, 137, 136, 110), (73, 138, 137, 111), (74, 139, 138, 73), (75, 140, 139, 74), (112, 141, 140, 75), (113, 142, 141, 112), (114, 143, 142, 113), (76, 144, 143, 114), (116, 147, 146, 115), (117, 148, 147, 116), (77, 149, 148, 117), (118, 150, 149, 77), (119, 151, 150, 118), (120, 152, 151, 119), (78, 153, 152, 120), (79, 145, 153, 78), (122, 116, 115, 121), (80, 117, 116, 122), (123, 77, 117, 80), (81, 118, 77, 123), (124, 119, 118, 81), (82, 120, 119, 124), (125, 78, 120, 82), (83, 79, 78, 125), (84, 122, 121, 126), (85, 80, 122, 84), (86, 123, 80, 85), (87, 81, 123, 86), (88, 124, 81, 87), (89, 82, 124, 88), (127, 125, 82, 89), (90, 83, 125, 127), (91, 84, 126, 128), (92, 85, 84, 91), (93, 86, 85, 92), (94, 87, 86, 93), (95, 88, 87, 94), (129, 89, 88, 95), (130, 127, 89, 129), (96, 90, 127, 130), (97, 91, 128, 131), (98, 92, 91, 97), (99, 93, 92, 98), (100, 94, 93, 99), (132, 95, 94, 100), (133, 129, 95, 132), (101, 130, 129, 133), (102, 96, 130, 101), (103, 97, 131, 134), (104, 98, 97, 103), (105, 99, 98, 104), (106, 100, 99, 105), (135, 132, 100, 106), (107, 133, 132, 135), (108, 101, 133, 107), (109, 102, 101, 108), (0, 111, 110, 56), (111, 0, 1, 73), (2, 74, 73, 1), (3, 75, 74, 2), (4, 112, 75, 3), (5, 113, 112, 4), (6, 114, 113, 5), (7, 76, 114, 6), (8, 116, 115, 57), (9, 117, 116, 8), (10, 77, 117, 9), (11, 118, 77, 10), (12, 119, 118, 11), (13, 120, 119, 12), (14, 78, 120, 13), (15, 79, 78, 14), (16, 122, 121, 58), (17, 80, 122, 16), (18, 123, 80, 17), (19, 81, 123, 18), (20, 124, 81, 19), (21, 82, 124, 20), (22, 125, 82, 21), (23, 83, 125, 22), (24, 84, 126, 59), (25, 85, 84, 24), (26, 86, 85, 25), (27, 87, 86, 26), (28, 88, 87, 27), (29, 89, 88, 28), (30, 127, 89, 29), (31, 90, 127, 30), (32, 91, 128, 60), (33, 92, 91, 32), (34, 93, 92, 33), (35, 94, 93, 34), (36, 95, 94, 35), (37, 129, 95, 36), (38, 130, 129, 37), (39, 96, 130, 38), (40, 97, 131, 61), (41, 98, 97, 40), (42, 99, 98, 41), (43, 100, 99, 42), (44, 132, 100, 43), (45, 133, 132, 44), (46, 101, 133, 45), (47, 102, 101, 46), (48, 103, 134, 62), (49, 104, 103, 48), (50, 105, 104, 49), (51, 106, 105, 50), (52, 135, 106, 51), (53, 107, 135, 52), (54, 108, 107, 53), (55, 109, 108, 54), (56, 110, 136, 63), (0, 111, 137, 68), (1, 73, 138, 64), (2, 74, 139, 65), (3, 75, 140, 66), (4, 112, 141, 69), (5, 113, 142, 70), (6, 114, 143, 71), (57, 115, 146, 154), (8, 116, 147, 155), (9, 117, 148, 156), (10, 77, 149, 157), (11, 118, 150, 158), (12, 119, 151, 159), (13, 120, 152, 160), (14, 78, 153, 67), (58, 121, 115, 57), (16, 122, 116, 8), (17, 80, 117, 9), (18, 123, 77, 10), (19, 81, 118, 11), (20, 124, 119, 12), (21, 82, 120, 13), (22, 125, 78, 14), (59, 126, 121, 58), (24, 84, 122, 16), (25, 85, 80, 17), (26, 86, 123, 18), (27, 87, 81, 19), (28, 88, 124, 20), (29, 89, 82, 21), (30, 127, 125, 22), (60, 128, 126, 59), (32, 91, 84, 24), (33, 92, 85, 25), (34, 93, 86, 26), (35, 94, 87, 27), (36, 95, 88, 28), (37, 129, 89, 29), (38, 130, 127, 30), (61, 131, 128, 60), (40, 97, 91, 32), (41, 98, 92, 33), (42, 99, 93, 34), (43, 100, 94, 35), (44, 132, 95, 36), (45, 133, 129, 37), (46, 101, 130, 38), (62, 134, 131, 61), (48, 103, 97, 40), (49, 104, 98, 41), (50, 105, 99, 42), (51, 106, 100, 43), (52, 135, 132, 44), (53, 107, 133, 45), (54, 108, 101, 46), (63, 136, 137, 68), (68, 137, 138, 64), (64, 138, 139, 65), (65, 139, 140, 66), (66, 140, 141, 69), (69, 141, 142, 70), (70, 142, 143, 71), (71, 143, 144, 72), (154, 146, 147, 155), (155, 147, 148, 156), (156, 148, 149, 157), (157, 149, 150, 158), (158, 150, 151, 159), (159, 151, 152, 160), (160, 152, 153, 67), (67, 153, 145, 161), (76, 7, 72, 144), (79, 15, 161, 145), (83, 23, 15, 79), (90, 31, 23, 83), (96, 39, 31, 90), (102, 47, 39, 96), (109, 55, 47, 102), (0, 111, 147, 155), (148, 156, 1, 73), (149, 157, 2, 74), (150, 158, 3, 75), (151, 159, 4, 112), (152, 160, 5, 113), (153, 67, 6, 114), (145, 161, 7, 76), (154, 146, 110, 56), (147, 111, 110, 146), (148, 73, 111, 147), (149, 74, 73, 148), (150, 75, 74, 149), (151, 112, 75, 150), (152, 113, 112, 151), (153, 114, 113, 152), (145, 76, 114, 153), (56, 0, 155, 154), (0, 1, 156, 155), (157, 156, 1, 2), (158, 157, 2, 3), (159, 158, 3, 4), (160, 159, 4, 5), (67, 160, 5, 6), (161, 67, 6, 7)])
me_cube_001.polygons.foreach_set('material_index', [0, 0, 0, 0, 0, 0, 0, 0, 0, 0, 0, 0, 0, 0, 0, 0, 0, 0, 0, 0, 0, 0, 0, 0, 0, 0, 0, 0, 0, 0, 0, 0, 0, 0, 0, 0, 0, 0, 0, 0, 0, 0, 0, 0, 0, 0, 0, 0, 0, 0, 0, 0, 0, 0, 0, 0, 1, 0, 1, 0, 1, 0, 1, 0, 1, 0, 1, 0, 1, 0, 1, 0, 0, 1, 0, 1, 0, 1, 0, 1, 1, 0, 1, 0, 1, 0, 1, 0, 0, 1, 0, 1, 0, 1, 0, 1, 1, 0, 1, 0, 1, 0, 1, 0, 0, 1, 0, 1, 0, 1, 0, 1, 0, 0, 0, 0, 0, 0, 0, 0, 0, 0, 0, 0, 0, 0, 0, 0, 0, 0, 0, 0, 0, 0, 0, 0, 0, 0, 0, 0, 0, 0, 0, 0, 0, 0, 0, 0, 0, 0, 0, 0, 0, 0, 0, 0, 0, 0, 0, 0, 0, 0, 0, 0, 0, 0, 0, 0, 0, 0, 0, 0, 0, 0, 0, 0, 0, 0, 0, 0, 0, 0, 0, 0, 0, 0, 0, 0, 0, 0, 0, 0, 0, 0, 0, 0, 0, 0, 0, 0, 0, 0, 0, 0, 0, 0, 0, 0, 0, 0, 0, 0, 0, 0, 0, 0, 0, 0, 0, 0, 0, 0, 0, 0, 0, 0, 0, 0, 0, 0, 0, 0, 0, 0, 0, 0, 0, 0, 0, 0, 0, 0, 0, 0, 0, 0, 0, 0, 0, 0, 0, 0, 0, 0, 0, 0, 0, 1, 0, 1, 0, 1, 0, 1, 0, 0, 0, 0, 0, 0, 0, 0])
me_cube_001.materials.append(mat_black)
me_cube_001.materials.append(mat_white)
me_cube_001.use_remesh_preserve_volume = False
me_cube_001.use_remesh_preserve_attributes = False
me_cube_001.use_mirror_vertex_groups = False
me_cube_001.update()

# ---- objects
ob_pawncopy_029 = bpy.data.objects.new('Pawncopy.029', me_plane_011)
ob_pawncopy_028 = bpy.data.objects.new('Pawncopy.028', me_plane_011)
ob_pawncopy_027 = bpy.data.objects.new('Pawncopy.027', me_plane_011)
ob_pawncopy_026 = bpy.data.objects.new('Pawncopy.026', me_plane_011)
ob_pawncopy_025 = bpy.data.objects.new('Pawncopy.025', me_plane_011)
ob_pawncopy_024 = bpy.data.objects.new('Pawncopy.024', me_plane_011)
ob_pawncopy_023 = bpy.data.objects.new('Pawncopy.023', me_plane_011)
ob_pawncopy_022 = bpy.data.objects.new('Pawncopy.022', me_plane_011)
ob_pawncopy_021 = bpy.data.objects.new('Pawncopy.021', me_plane_011)
ob_pawncopy_020 = bpy.data.objects.new('Pawncopy.020', me_plane_011)
ob_pawncopy_019 = bpy.data.objects.new('Pawncopy.019', me_plane_011)
ob_pawncopy_018 = bpy.data.objects.new('Pawncopy.018', me_plane_011)
ob_pawncopy_017 = bpy.data.objects.new('Pawncopy.017', me_plane_011)
ob_pawncopy_016 = bpy.data.objects.new('Pawncopy.016', me_plane_011)
ob_pawncopy_015 = bpy.data.objects.new('Pawncopy.015', me_plane_011)
ob_pawncopy_014 = bpy.data.objects.new('Pawncopy.014', me_plane_011)
ob_pawncopy_013 = bpy.data.objects.new('Pawncopy.013', me_plane_011)
ob_pawncopy_012 = bpy.data.objects.new('Pawncopy.012', me_plane_011)
ob_pawncopy_011 = bpy.data.objects.new('Pawncopy.011', me_plane_011)
ob_pawncopy_010 = bpy.data.objects.new('Pawncopy.010', me_plane_011)
ob_pawncopy_009 = bpy.data.objects.new('Pawncopy.009', me_plane_011)
ob_pawncopy_008 = bpy.data.objects.new('Pawncopy.008', me_plane_011)
ob_pawncopy_007 = bpy.data.objects.new('Pawncopy.007', me_plane_011)
ob_pawncopy_006 = bpy.data.objects.new('Pawncopy.006', me_plane_011)
ob_pawncopy_005 = bpy.data.objects.new('Pawncopy.005', me_plane_011)
ob_pawncopy_004 = bpy.data.objects.new('Pawncopy.004', me_plane_011)
ob_pawncopy_003 = bpy.data.objects.new('Pawncopy.003', me_plane_011)
ob_pawncopy_002 = bpy.data.objects.new('Pawncopy.002', me_plane_011)
ob_pawncopy_001 = bpy.data.objects.new('Pawncopy.001', me_plane_011)
ob_pawncopy = bpy.data.objects.new('Pawncopy', me_plane_011)
ob_plane = bpy.data.objects.new('Plane', me_plane_611)
ob_pawn = bpy.data.objects.new('pawn', me_plane_011)
ob_board_left = bpy.data.objects.new('board_left', me_cube_001)
ob_camera = bpy.data.objects.new('Camera', cam_camera)
ob_lamp = bpy.data.objects.new('Lamp', light_lamp)

# ---- transforms, parenting, visibility, modifiers, constraints
ob_pawncopy_029.location = (-1.5, -3.5, 0.0)
ob_pawncopy_029.rotation_euler = (1.571, -0.0, 0.0)
ob_pawncopy_029.scale = (0.5, 0.5, 0.5)
ob_pawncopy_029.lineart.crease_threshold = 0.0
ob_pawncopy_028.location = (-1.5, -2.5, 0.0)
ob_pawncopy_028.rotation_euler = (1.571, -0.0, 0.0)
ob_pawncopy_028.scale = (0.5, 0.5, 0.5)
ob_pawncopy_028.lineart.crease_threshold = 0.0
ob_pawncopy_027.location = (-1.5, -0.5, 0.0)
ob_pawncopy_027.rotation_euler = (1.571, -0.0, 0.0)
ob_pawncopy_027.scale = (0.5, 0.5, 0.5)
ob_pawncopy_027.lineart.crease_threshold = 0.0
ob_pawncopy_026.location = (-1.5, 3.5, 0.0)
ob_pawncopy_026.rotation_euler = (1.571, -0.0, 0.0)
ob_pawncopy_026.scale = (0.5, 0.5, 0.5)
ob_pawncopy_026.lineart.crease_threshold = 0.0
ob_pawncopy_025.location = (-2.5, -2.5, 0.0)
ob_pawncopy_025.rotation_euler = (1.571, -0.0, 0.0)
ob_pawncopy_025.scale = (0.5, 0.5, 0.5)
ob_pawncopy_025.lineart.crease_threshold = 0.0
ob_pawncopy_024.location = (-2.5, -1.5, 0.0)
ob_pawncopy_024.rotation_euler = (1.571, -0.0, 0.0)
ob_pawncopy_024.scale = (0.5, 0.5, 0.5)
ob_pawncopy_024.lineart.crease_threshold = 0.0
ob_pawncopy_023.location = (-2.5, 0.5, 0.0)
ob_pawncopy_023.rotation_euler = (1.571, -0.0, 0.0)
ob_pawncopy_023.scale = (0.5, 0.5, 0.5)
ob_pawncopy_023.lineart.crease_threshold = 0.0
ob_pawncopy_022.location = (-2.5, 1.5, 0.0)
ob_pawncopy_022.rotation_euler = (1.571, -0.0, 0.0)
ob_pawncopy_022.scale = (0.5, 0.5, 0.5)
ob_pawncopy_022.lineart.crease_threshold = 0.0
ob_pawncopy_021.location = (-3.5, -3.5, 0.0)
ob_pawncopy_021.rotation_euler = (1.571, -0.0, 0.0)
ob_pawncopy_021.scale = (0.5, 0.5, 0.5)
ob_pawncopy_021.lineart.crease_threshold = 0.0
ob_pawncopy_020.location = (-3.5, -2.5, 0.0)
ob_pawncopy_020.rotation_euler = (1.571, -0.0, 0.0)
ob_pawncopy_020.scale = (0.5, 0.5, 0.5)
ob_pawncopy_020.lineart.crease_threshold = 0.0
ob_pawncopy_019.location = (-3.5, 3.5, 0.0)
ob_pawncopy_019.rotation_euler = (1.571, -0.0, 0.0)
ob_pawncopy_019.scale = (0.5, 0.5, 0.5)
ob_pawncopy_019.lineart.crease_threshold = 0.0
ob_pawncopy_018.location = (-4.5, -3.5, 0.0)
ob_pawncopy_018.rotation_euler = (1.571, -0.0, 0.0)
ob_pawncopy_018.scale = (0.5, 0.5, 0.5)
ob_pawncopy_018.lineart.crease_threshold = 0.0
ob_pawncopy_017.location = (-4.5, -0.5, 0.0)
ob_pawncopy_017.rotation_euler = (1.571, -0.0, 0.0)
ob_pawncopy_017.scale = (0.5, 0.5, 0.5)
ob_pawncopy_017.lineart.crease_threshold = 0.0
ob_pawncopy_016.location = (-4.5, 1.5, 0.0)
ob_pawncopy_016.rotation_euler = (1.571, -0.0, 0.0)
ob_pawncopy_016.scale = (0.5, 0.5, 0.5)
ob_pawncopy_016.lineart.crease_threshold = 0.0
ob_pawncopy_015.location = (-4.5, 3.5, 0.0)
ob_pawncopy_015.rotation_euler = (1.571, -0.0, 0.0)
ob_pawncopy_015.scale = (0.5, 0.5, 0.5)
ob_pawncopy_015.lineart.crease_threshold = 0.0
ob_pawncopy_014.location = (-5.5, -3.5, 0.0)
ob_pawncopy_014.rotation_euler = (1.571, -0.0, 0.0)
ob_pawncopy_014.scale = (0.5, 0.5, 0.5)
ob_pawncopy_014.lineart.crease_threshold = 0.0
ob_pawncopy_013.location = (-5.5, -0.5, 0.0)
ob_pawncopy_013.rotation_euler = (1.571, -0.0, 0.0)
ob_pawncopy_013.scale = (0.5, 0.5, 0.5)
ob_pawncopy_013.lineart.crease_threshold = 0.0
ob_pawncopy_012.location = (-5.5, 1.5, 0.0)
ob_pawncopy_012.rotation_euler = (1.571, -0.0, 0.0)
ob_pawncopy_012.scale = (0.5, 0.5, 0.5)
ob_pawncopy_012.lineart.crease_threshold = 0.0
ob_pawncopy_011.location = (-5.5, 3.5, 0.0)
ob_pawncopy_011.rotation_euler = (1.571, -0.0, 0.0)
ob_pawncopy_011.scale = (0.5, 0.5, 0.5)
ob_pawncopy_011.lineart.crease_threshold = 0.0
ob_pawncopy_010.location = (-6.5, -3.5, 0.0)
ob_pawncopy_010.rotation_euler = (1.571, -0.0, 0.0)
ob_pawncopy_010.scale = (0.5, 0.5, 0.5)
ob_pawncopy_010.lineart.crease_threshold = 0.0
ob_pawncopy_009.location = (-6.5, -2.5, 0.0)
ob_pawncopy_009.rotation_euler = (1.571, -0.0, 0.0)
ob_pawncopy_009.scale = (0.5, 0.5, 0.5)
ob_pawncopy_009.lineart.crease_threshold = 0.0
ob_pawncopy_008.location = (-6.5, 3.5, 0.0)
ob_pawncopy_008.rotation_euler = (1.571, -0.0, 0.0)
ob_pawncopy_008.scale = (0.5, 0.5, 0.5)
ob_pawncopy_008.lineart.crease_threshold = 0.0
ob_pawncopy_007.location = (-7.5, -2.5, 0.0)
ob_pawncopy_007.rotation_euler = (1.571, -0.0, 0.0)
ob_pawncopy_007.scale = (0.5, 0.5, 0.5)
ob_pawncopy_007.lineart.crease_threshold = 0.0
ob_pawncopy_006.location = (-7.5, -1.5, 0.0)
ob_pawncopy_006.rotation_euler = (1.571, -0.0, 0.0)
ob_pawncopy_006.scale = (0.5, 0.5, 0.5)
ob_pawncopy_006.lineart.crease_threshold = 0.0
ob_pawncopy_005.location = (-7.5, 0.5, 0.0)
ob_pawncopy_005.rotation_euler = (1.571, -0.0, 0.0)
ob_pawncopy_005.scale = (0.5, 0.5, 0.5)
ob_pawncopy_005.lineart.crease_threshold = 0.0
ob_pawncopy_004.location = (-7.5, 1.5, 0.0)
ob_pawncopy_004.rotation_euler = (1.571, -0.0, 0.0)
ob_pawncopy_004.scale = (0.5, 0.5, 0.5)
ob_pawncopy_004.lineart.crease_threshold = 0.0
ob_pawncopy_003.location = (-8.5, -3.5, 0.0)
ob_pawncopy_003.rotation_euler = (1.571, -0.0, 0.0)
ob_pawncopy_003.scale = (0.5, 0.5, 0.5)
ob_pawncopy_003.lineart.crease_threshold = 0.0
ob_pawncopy_002.location = (-8.5, -2.5, 0.0)
ob_pawncopy_002.rotation_euler = (1.571, -0.0, 0.0)
ob_pawncopy_002.scale = (0.5, 0.5, 0.5)
ob_pawncopy_002.lineart.crease_threshold = 0.0
ob_pawncopy_001.location = (-8.5, -0.5, 0.0)
ob_pawncopy_001.rotation_euler = (1.571, -0.0, 0.0)
ob_pawncopy_001.scale = (0.5, 0.5, 0.5)
ob_pawncopy_001.lineart.crease_threshold = 0.0
ob_pawncopy.location = (-8.5, 3.5, 0.0)
ob_pawncopy.rotation_euler = (1.571, -0.0, 0.0)
ob_pawncopy.scale = (0.5, 0.5, 0.5)
ob_pawncopy.lineart.crease_threshold = 0.0
ob_plane.location = (0.0, 0.0, -0.5)
ob_plane.scale = (52.04, 52.04, 52.04)
ob_plane.lineart.crease_threshold = 0.0
ob_pawn.location = (-3.919, -10.55, -5.109)
ob_pawn.rotation_euler = (1.571, -0.0, 0.0)
ob_pawn.scale = (0.5, 0.5, 0.5)
ob_pawn.lineart.crease_threshold = 0.0
ob_board_left.location = (-5.0, 4.768e-07, -0.25)
ob_board_left.scale = (0.5, 0.5, 0.25)
ob_board_left.lineart.crease_threshold = 0.0
ob_camera.location = (1.5, -3.0, 25.66)
ob_camera.rotation_euler = (0.3844, -4.819e-10, -3.759e-09)
ob_camera.lock_rotations_4d = False
ob_camera.empty_display_type = 'ARROWS'
ob_camera.color = (0.0, 0.0, 0.0, 0.0)
ob_camera.display_type = 'WIRE'
ob_camera.lineart.crease_threshold = 0.0
ob_lamp.location = (8.423e-07, -12.91, 16.19)
ob_lamp.rotation_euler = (-0.7118, 1.352e-06, 3.142)
ob_lamp.lock_rotations_4d = False
ob_lamp.empty_display_type = 'ARROWS'
ob_lamp.color = (0.0, 0.0, 0.0, 0.0)
ob_lamp.lineart.crease_threshold = 0.0

# ---- collection membership
col_collection_1.objects.link(ob_pawncopy_029)
col_collection_1.objects.link(ob_pawncopy_028)
col_collection_1.objects.link(ob_pawncopy_027)
col_collection_1.objects.link(ob_pawncopy_026)
col_collection_1.objects.link(ob_pawncopy_025)
col_collection_1.objects.link(ob_pawncopy_024)
col_collection_1.objects.link(ob_pawncopy_023)
col_collection_1.objects.link(ob_pawncopy_022)
col_collection_1.objects.link(ob_pawncopy_021)
col_collection_1.objects.link(ob_pawncopy_020)
col_collection_1.objects.link(ob_pawncopy_019)
col_collection_1.objects.link(ob_pawncopy_018)
col_collection_1.objects.link(ob_pawncopy_017)
col_collection_1.objects.link(ob_pawncopy_016)
col_collection_1.objects.link(ob_pawncopy_015)
col_collection_1.objects.link(ob_pawncopy_014)
col_collection_1.objects.link(ob_pawncopy_013)
col_collection_1.objects.link(ob_pawncopy_012)
col_collection_1.objects.link(ob_pawncopy_011)
col_collection_1.objects.link(ob_pawncopy_010)
col_collection_1.objects.link(ob_pawncopy_009)
col_collection_1.objects.link(ob_pawncopy_008)
col_collection_1.objects.link(ob_pawncopy_007)
col_collection_1.objects.link(ob_pawncopy_006)
col_collection_1.objects.link(ob_pawncopy_005)
col_collection_1.objects.link(ob_pawncopy_004)
col_collection_1.objects.link(ob_pawncopy_003)
col_collection_1.objects.link(ob_pawncopy_002)
col_collection_1.objects.link(ob_pawncopy_001)
col_collection_1.objects.link(ob_pawncopy)
col_collection_1.objects.link(ob_plane)
col_collection_1.objects.link(ob_pawn)
col_collection_1.objects.link(ob_board_left)
col_collection_1.objects.link(ob_camera)
col_collection_1.objects.link(ob_lamp)

# ---- scene / render settings (as saved in the file)
scene.camera = ob_camera
scene.frame_start = 1; scene.frame_end = 250; scene.frame_set(52)
scene.render.engine = 'CYCLES'
scene.render.image_settings.file_format = 'JPEG'
scene.render.image_settings.color_mode = 'RGB'
scene.render.image_settings.quality = 98
scene.render.image_settings.compression = 90
scene.render.resolution_x = 224
scene.render.resolution_y = 224
scene.render.dither_intensity = 0.0
scene.render.bake_margin = 2
scene.render.bake_bias = 0.0
scene.cycles.use_denoising = False
scene.cycles.samples = 36
scene.cycles.sampling_pattern = 'TABULATED_SOBOL'
scene.cycles.light_sampling_threshold = 0.0
scene.cycles.use_adaptive_sampling = False
scene.cycles.use_light_tree = False
scene.cycles.caustics_reflective = False
scene.cycles.caustics_refractive = False
scene.cycles.blur_glossy = 0.0
scene.cycles.max_bounces = 8
scene.cycles.diffuse_bounces = 0
scene.cycles.glossy_bounces = 1
scene.cycles.transmission_bounces = 2
scene.cycles.film_exposure = 1.39
scene.cycles.pixel_filter_type = 'GAUSSIAN'
scene.cycles.sample_clamp_indirect = 0.0
scene.view_settings.view_transform = 'Standard'
scene.view_settings.exposure = 1.818
bpy.context.view_layer.update()
